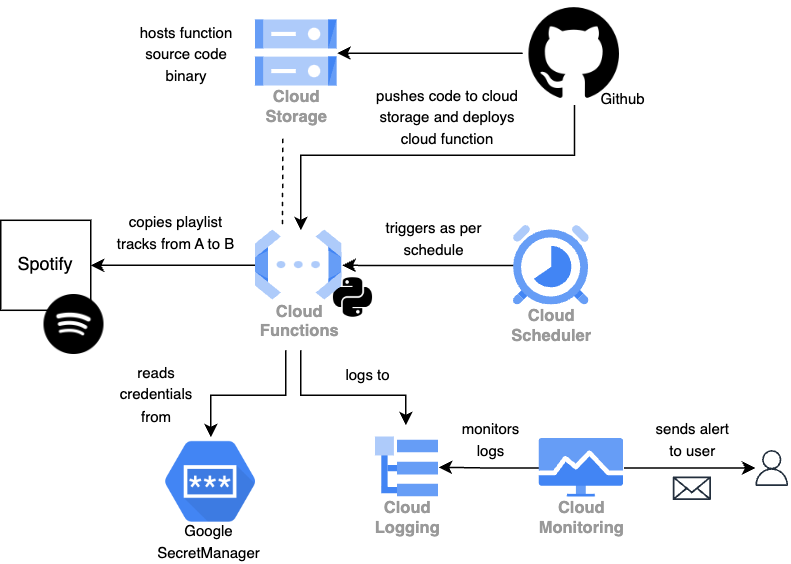

The diagram above was exported from draw.io. Its source (the exported page's mxGraphModel, read from the mxfile embedded in the PNG):
<mxGraphModel dx="724" dy="448" grid="1" gridSize="10" guides="1" tooltips="1" connect="1" arrows="1" fold="1" page="1" pageScale="1" pageWidth="827" pageHeight="1169" math="0" shadow="0">
  <root>
    <mxCell id="0" />
    <mxCell id="1" parent="0" />
    <mxCell id="l6_V3vVPm9WoLQO-CMk7-32" value="" style="shape=image;html=1;verticalAlign=top;verticalLabelPosition=bottom;labelBackgroundColor=#ffffff;imageAspect=0;aspect=fixed;image=https://cdn1.iconfinder.com/data/icons/ionicons-fill-vol-2/512/logo-python-128.png" parent="1" vertex="1">
      <mxGeometry x="410" y="240" width="30" height="30" as="geometry" />
    </mxCell>
    <mxCell id="l6_V3vVPm9WoLQO-CMk7-1" value="Spotify" style="rounded=0;whiteSpace=wrap;html=1;" parent="1" vertex="1">
      <mxGeometry x="190" y="203.36" width="60" height="60" as="geometry" />
    </mxCell>
    <mxCell id="l6_V3vVPm9WoLQO-CMk7-4" value="" style="shape=image;html=1;verticalAlign=top;verticalLabelPosition=bottom;labelBackgroundColor=#ffffff;imageAspect=0;aspect=fixed;image=https://cdn2.iconfinder.com/data/icons/social-media-2421/512/Spotify-128.png" parent="1" vertex="1">
      <mxGeometry x="219" y="253" width="40" height="40" as="geometry" />
    </mxCell>
    <mxCell id="l6_V3vVPm9WoLQO-CMk7-17" value="" style="edgeStyle=orthogonalEdgeStyle;rounded=0;orthogonalLoop=1;jettySize=auto;html=1;" parent="1" target="l6_V3vVPm9WoLQO-CMk7-10" edge="1">
      <mxGeometry relative="1" as="geometry">
        <mxPoint x="380" y="290" as="sourcePoint" />
        <Array as="points">
          <mxPoint x="380" y="320" />
          <mxPoint x="330" y="320" />
        </Array>
      </mxGeometry>
    </mxCell>
    <mxCell id="l6_V3vVPm9WoLQO-CMk7-25" value="" style="edgeStyle=orthogonalEdgeStyle;rounded=0;orthogonalLoop=1;jettySize=auto;html=1;" parent="1" source="l6_V3vVPm9WoLQO-CMk7-6" target="l6_V3vVPm9WoLQO-CMk7-1" edge="1">
      <mxGeometry relative="1" as="geometry" />
    </mxCell>
    <mxCell id="l6_V3vVPm9WoLQO-CMk7-6" value="Cloud&#10;Functions" style="sketch=0;html=1;verticalAlign=top;labelPosition=center;verticalLabelPosition=bottom;align=center;spacingTop=-6;fontSize=11;fontStyle=1;fontColor=#999999;shape=image;aspect=fixed;imageAspect=0;image=data:image/svg+xml,(base64 omitted: 1068 chars);" parent="1" vertex="1">
      <mxGeometry x="360" y="210" width="57.71" height="46.71" as="geometry" />
    </mxCell>
    <mxCell id="l6_V3vVPm9WoLQO-CMk7-14" value="" style="edgeStyle=orthogonalEdgeStyle;rounded=0;orthogonalLoop=1;jettySize=auto;html=1;" parent="1" source="l6_V3vVPm9WoLQO-CMk7-7" target="l6_V3vVPm9WoLQO-CMk7-6" edge="1">
      <mxGeometry relative="1" as="geometry" />
    </mxCell>
    <mxCell id="l6_V3vVPm9WoLQO-CMk7-7" value="Cloud&#10;Scheduler" style="sketch=0;html=1;verticalAlign=top;labelPosition=center;verticalLabelPosition=bottom;align=center;spacingTop=-6;fontSize=11;fontStyle=1;fontColor=#999999;shape=image;aspect=fixed;imageAspect=0;image=data:image/svg+xml,(base64 omitted: 1884 chars);" parent="1" vertex="1">
      <mxGeometry x="532" y="207" width="50.48" height="53" as="geometry" />
    </mxCell>
    <mxCell id="l6_V3vVPm9WoLQO-CMk7-8" value="Cloud&#10;Storage" style="sketch=0;html=1;verticalAlign=top;labelPosition=center;verticalLabelPosition=bottom;align=center;spacingTop=-6;fontSize=11;fontStyle=1;fontColor=#999999;shape=image;aspect=fixed;imageAspect=0;image=data:image/svg+xml,(base64 omitted: 1124 chars);" parent="1" vertex="1">
      <mxGeometry x="360.00000000000006" y="70" width="54.35" height="44" as="geometry" />
    </mxCell>
    <mxCell id="l6_V3vVPm9WoLQO-CMk7-10" value="" style="shape=image;imageAspect=0;aspect=fixed;verticalLabelPosition=bottom;verticalAlign=top;image=https://miro.medium.com/v2/resize:fit:1024/0*eT9wK2hiaOnGLGI9;" parent="1" vertex="1">
      <mxGeometry x="300.14" y="348" width="59.86" height="59.86" as="geometry" />
    </mxCell>
    <mxCell id="l6_V3vVPm9WoLQO-CMk7-22" value="&lt;font style=&quot;font-size: 10px;&quot;&gt;reads credentials from&lt;/font&gt;" style="text;strokeColor=none;align=center;fillColor=none;html=1;verticalAlign=middle;whiteSpace=wrap;rounded=0;" parent="1" vertex="1">
      <mxGeometry x="259" y="304" width="70" height="30" as="geometry" />
    </mxCell>
    <mxCell id="l6_V3vVPm9WoLQO-CMk7-23" value="&lt;span style=&quot;font-size: 10px;&quot;&gt;triggers as per schedule&lt;/span&gt;" style="text;strokeColor=none;align=center;fillColor=none;html=1;verticalAlign=middle;whiteSpace=wrap;rounded=0;" parent="1" vertex="1">
      <mxGeometry x="444" y="149" width="70" height="131" as="geometry" />
    </mxCell>
    <mxCell id="l6_V3vVPm9WoLQO-CMk7-24" value="&lt;span style=&quot;font-size: 10px;&quot;&gt;hosts function source code &lt;br&gt;binary&lt;/span&gt;" style="text;strokeColor=none;align=center;fillColor=none;html=1;verticalAlign=middle;whiteSpace=wrap;rounded=0;" parent="1" vertex="1">
      <mxGeometry x="268" y="77" width="92" height="30" as="geometry" />
    </mxCell>
    <mxCell id="l6_V3vVPm9WoLQO-CMk7-26" value="&lt;span style=&quot;font-size: 10px;&quot;&gt;copies playlist tracks from A to B&lt;/span&gt;" style="text;strokeColor=none;align=center;fillColor=none;html=1;verticalAlign=middle;whiteSpace=wrap;rounded=0;" parent="1" vertex="1">
      <mxGeometry x="262" y="196" width="90" height="30" as="geometry" />
    </mxCell>
    <mxCell id="l6_V3vVPm9WoLQO-CMk7-37" value="" style="edgeStyle=orthogonalEdgeStyle;rounded=0;orthogonalLoop=1;jettySize=auto;html=1;" parent="1" source="l6_V3vVPm9WoLQO-CMk7-34" target="l6_V3vVPm9WoLQO-CMk7-8" edge="1">
      <mxGeometry relative="1" as="geometry" />
    </mxCell>
    <mxCell id="l6_V3vVPm9WoLQO-CMk7-38" style="edgeStyle=orthogonalEdgeStyle;rounded=0;orthogonalLoop=1;jettySize=auto;html=1;exitX=0.5;exitY=1;exitDx=0;exitDy=0;" parent="1" source="l6_V3vVPm9WoLQO-CMk7-34" target="l6_V3vVPm9WoLQO-CMk7-6" edge="1">
      <mxGeometry relative="1" as="geometry">
        <mxPoint x="418" y="200" as="targetPoint" />
        <mxPoint x="538.0000000000002" y="126.5" as="sourcePoint" />
        <Array as="points">
          <mxPoint x="573" y="160" />
          <mxPoint x="390" y="160" />
        </Array>
      </mxGeometry>
    </mxCell>
    <mxCell id="l6_V3vVPm9WoLQO-CMk7-34" value="" style="shape=image;html=1;verticalAlign=top;verticalLabelPosition=bottom;labelBackgroundColor=#ffffff;imageAspect=0;aspect=fixed;image=https://cdn4.iconfinder.com/data/icons/ionicons/512/icon-social-github-128.png" parent="1" vertex="1">
      <mxGeometry x="538" y="57.5" width="69" height="69" as="geometry" />
    </mxCell>
    <mxCell id="l6_V3vVPm9WoLQO-CMk7-36" value="" style="endArrow=none;dashed=1;html=1;rounded=0;exitX=0.5;exitY=0;exitDx=0;exitDy=0;" parent="1" edge="1">
      <mxGeometry width="50" height="50" relative="1" as="geometry">
        <mxPoint x="377.855" y="206" as="sourcePoint" />
        <mxPoint x="378" y="146" as="targetPoint" />
      </mxGeometry>
    </mxCell>
    <mxCell id="l6_V3vVPm9WoLQO-CMk7-39" value="&lt;span style=&quot;font-size: 10px;&quot;&gt;pushes code to cloud storage and deploys cloud function&lt;/span&gt;" style="text;strokeColor=none;align=center;fillColor=none;html=1;verticalAlign=middle;whiteSpace=wrap;rounded=0;" parent="1" vertex="1">
      <mxGeometry x="434" y="119" width="108" height="30" as="geometry" />
    </mxCell>
    <mxCell id="-G_lMrsQ46ZzcbYME5ly-6" value="" style="edgeStyle=orthogonalEdgeStyle;rounded=0;orthogonalLoop=1;jettySize=auto;html=1;" edge="1" parent="1">
      <mxGeometry relative="1" as="geometry">
        <mxPoint x="390" y="290" as="sourcePoint" />
        <mxPoint x="460" y="340" as="targetPoint" />
        <Array as="points">
          <mxPoint x="390" y="320" />
          <mxPoint x="460" y="320" />
        </Array>
      </mxGeometry>
    </mxCell>
    <mxCell id="-G_lMrsQ46ZzcbYME5ly-1" value="Cloud&#10;Logging" style="sketch=0;html=1;verticalAlign=top;labelPosition=center;verticalLabelPosition=bottom;align=center;spacingTop=-6;fontSize=11;fontStyle=1;fontColor=#999999;shape=image;aspect=fixed;imageAspect=0;image=data:image/svg+xml,(base64 omitted: 608 chars);" vertex="1" parent="1">
      <mxGeometry x="440" y="348" width="42" height="40" as="geometry" />
    </mxCell>
    <mxCell id="-G_lMrsQ46ZzcbYME5ly-8" value="" style="edgeStyle=orthogonalEdgeStyle;rounded=0;orthogonalLoop=1;jettySize=auto;html=1;" edge="1" parent="1" source="-G_lMrsQ46ZzcbYME5ly-2" target="-G_lMrsQ46ZzcbYME5ly-1">
      <mxGeometry relative="1" as="geometry" />
    </mxCell>
    <mxCell id="-G_lMrsQ46ZzcbYME5ly-11" value="" style="edgeStyle=orthogonalEdgeStyle;rounded=0;orthogonalLoop=1;jettySize=auto;html=1;" edge="1" parent="1" source="-G_lMrsQ46ZzcbYME5ly-2" target="-G_lMrsQ46ZzcbYME5ly-10">
      <mxGeometry relative="1" as="geometry" />
    </mxCell>
    <mxCell id="-G_lMrsQ46ZzcbYME5ly-2" value="Cloud&#10;Monitoring" style="sketch=0;html=1;verticalAlign=top;labelPosition=center;verticalLabelPosition=bottom;align=center;spacingTop=-6;fontSize=11;fontStyle=1;fontColor=#999999;shape=image;aspect=fixed;imageAspect=0;image=data:image/svg+xml,(base64 omitted: 1120 chars);" vertex="1" parent="1">
      <mxGeometry x="549" y="349" width="56.48" height="39" as="geometry" />
    </mxCell>
    <mxCell id="-G_lMrsQ46ZzcbYME5ly-3" value="" style="sketch=0;outlineConnect=0;fontColor=#232F3E;gradientColor=none;fillColor=#232F3D;strokeColor=none;dashed=0;verticalLabelPosition=bottom;verticalAlign=top;align=center;html=1;fontSize=12;fontStyle=0;aspect=fixed;pointerEvents=1;shape=mxgraph.aws4.email_2;" vertex="1" parent="1">
      <mxGeometry x="638" y="374" width="25.47" height="16" as="geometry" />
    </mxCell>
    <mxCell id="-G_lMrsQ46ZzcbYME5ly-10" value="" style="sketch=0;outlineConnect=0;fontColor=#232F3E;gradientColor=none;fillColor=#232F3D;strokeColor=none;dashed=0;verticalLabelPosition=bottom;verticalAlign=top;align=center;html=1;fontSize=12;fontStyle=0;aspect=fixed;pointerEvents=1;shape=mxgraph.aws4.user;" vertex="1" parent="1">
      <mxGeometry x="692" y="356.5" width="24" height="24" as="geometry" />
    </mxCell>
    <mxCell id="-G_lMrsQ46ZzcbYME5ly-12" value="&lt;span style=&quot;font-size: 10px;&quot;&gt;sends alert &lt;br&gt;to user&lt;/span&gt;" style="text;strokeColor=none;align=center;fillColor=none;html=1;verticalAlign=middle;whiteSpace=wrap;rounded=0;" vertex="1" parent="1">
      <mxGeometry x="622.47" y="330" width="58.52" height="38" as="geometry" />
    </mxCell>
    <mxCell id="-G_lMrsQ46ZzcbYME5ly-13" value="&lt;font style=&quot;font-size: 10px;&quot;&gt;monitors &lt;br&gt;logs&lt;/font&gt;" style="text;strokeColor=none;align=center;fillColor=none;html=1;verticalAlign=middle;whiteSpace=wrap;rounded=0;" vertex="1" parent="1">
      <mxGeometry x="482" y="334" width="70" height="30" as="geometry" />
    </mxCell>
    <mxCell id="-G_lMrsQ46ZzcbYME5ly-14" value="&lt;span style=&quot;font-size: 10px;&quot;&gt;logs to&lt;/span&gt;" style="text;strokeColor=none;align=center;fillColor=none;html=1;verticalAlign=middle;whiteSpace=wrap;rounded=0;" vertex="1" parent="1">
      <mxGeometry x="400" y="291" width="70" height="30" as="geometry" />
    </mxCell>
    <mxCell id="-G_lMrsQ46ZzcbYME5ly-15" value="&lt;span style=&quot;font-size: 10px;&quot;&gt;Google SecretManager&lt;/span&gt;" style="text;strokeColor=none;align=center;fillColor=none;html=1;verticalAlign=middle;whiteSpace=wrap;rounded=0;" vertex="1" parent="1">
      <mxGeometry x="294.14" y="402" width="70" height="30" as="geometry" />
    </mxCell>
    <mxCell id="-G_lMrsQ46ZzcbYME5ly-16" value="&lt;span style=&quot;font-size: 10px;&quot;&gt;Github&lt;/span&gt;" style="text;strokeColor=none;align=center;fillColor=none;html=1;verticalAlign=middle;whiteSpace=wrap;rounded=0;" vertex="1" parent="1">
      <mxGeometry x="570" y="107" width="70" height="30" as="geometry" />
    </mxCell>
  </root>
</mxGraphModel>